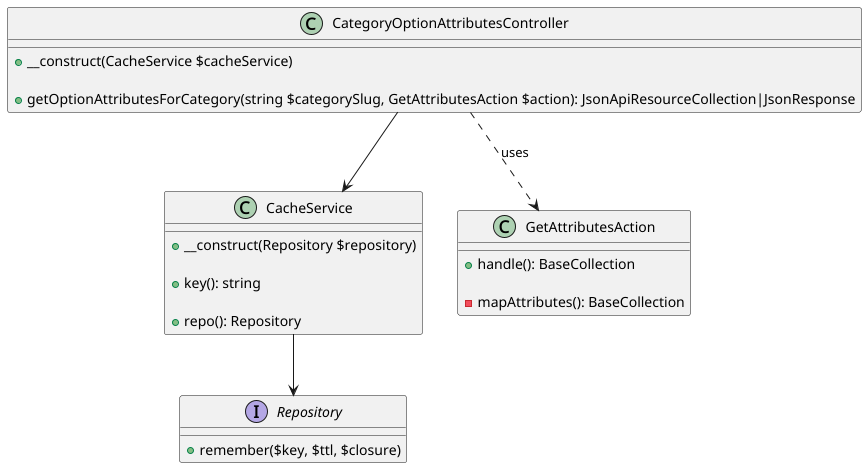

The diagram above was rendered by PlantUML. Its source (embedded in the PNG):
@startuml

class CategoryOptionAttributesController {
    + __construct(CacheService $cacheService)

    + getOptionAttributesForCategory(string $categorySlug, GetAttributesAction $action): JsonApiResourceCollection|JsonResponse
}

class CacheService {
    + __construct(Repository $repository)

    + key(): string

    + repo(): Repository
}

class GetAttributesAction {
    + handle(): BaseCollection

    - mapAttributes(): BaseCollection
}

interface Repository {
    + remember($key, $ttl, $closure)
}

CategoryOptionAttributesController --> CacheService
CategoryOptionAttributesController ..> GetAttributesAction : uses
CacheService --> Repository

@enduml